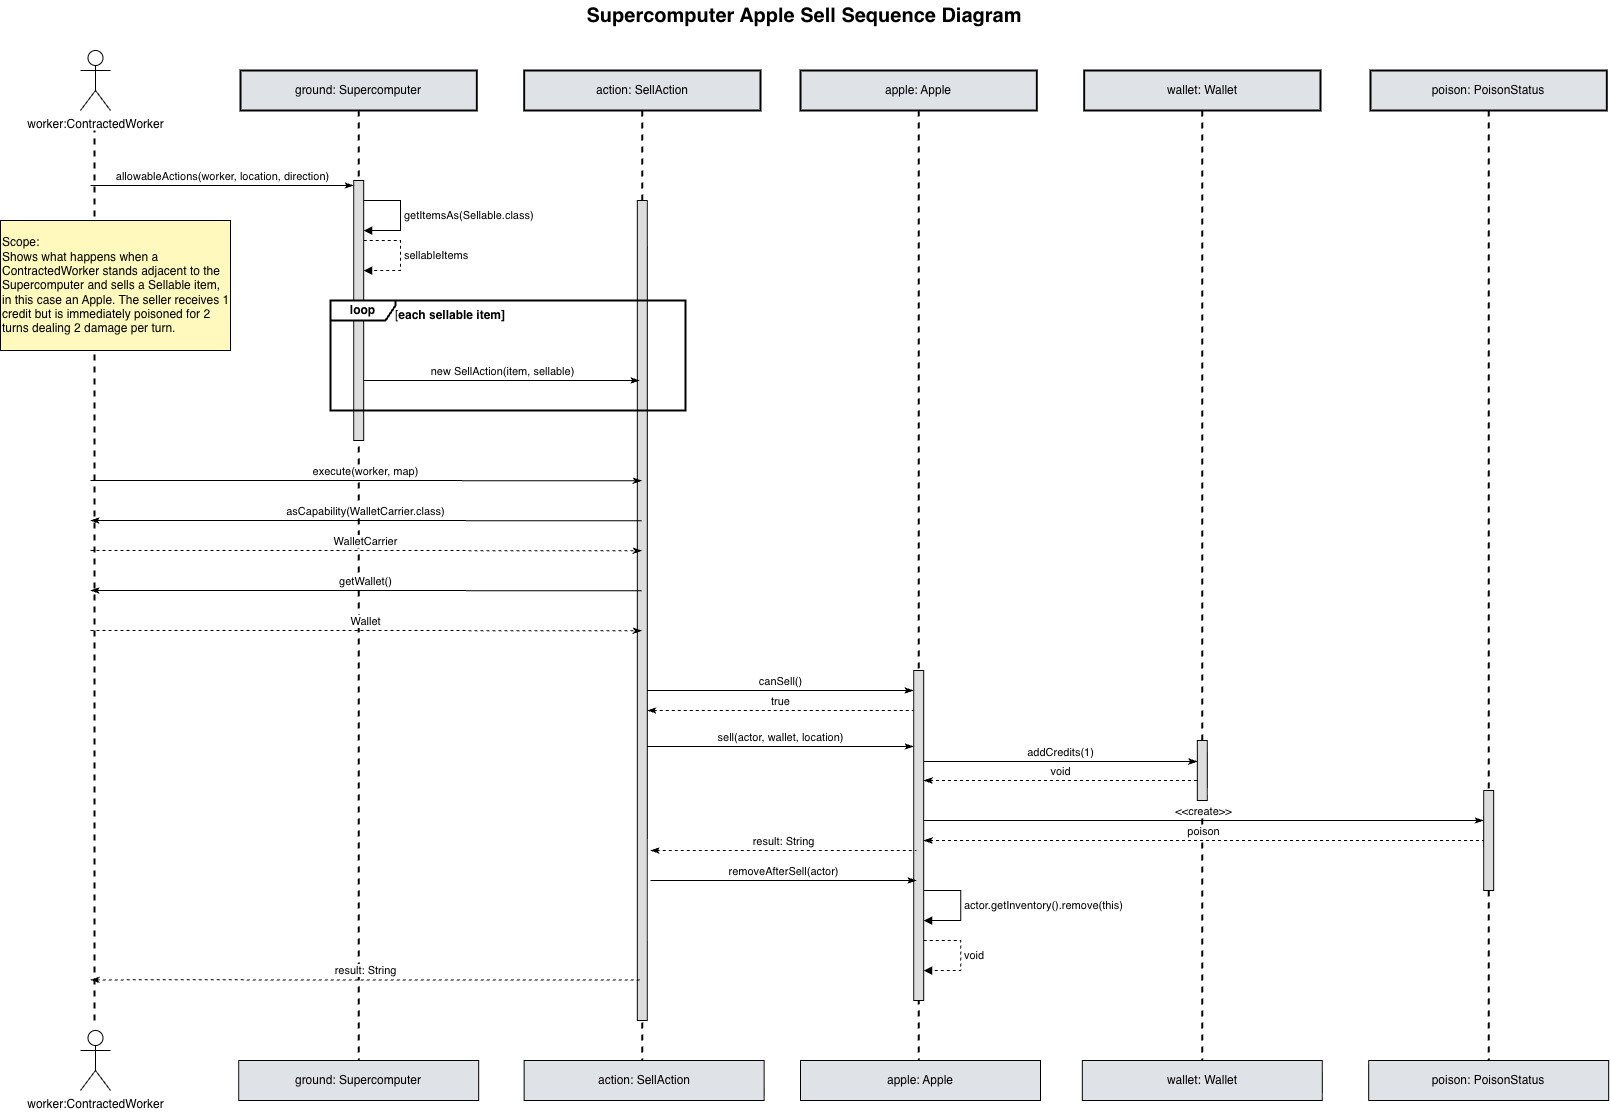

The diagram above was exported from draw.io. Its source (the exported page's mxGraphModel, read from the mxfile embedded in the PNG):
<mxGraphModel dx="3261" dy="1040" grid="1" gridSize="10" guides="1" tooltips="1" connect="1" arrows="1" fold="1" page="1" pageScale="1" pageWidth="1654" pageHeight="1169" math="0" shadow="0">
  <root>
    <mxCell id="0" />
    <mxCell id="1" parent="0" />
    <mxCell id="P5xLQ4iKj7zBWaLshbRB-7" connectable="0" parent="1" style="group;strokeWidth=2;" value="" vertex="1">
      <mxGeometry height="1030" width="523.64" x="-831" y="100" as="geometry" />
    </mxCell>
    <mxCell id="P5xLQ4iKj7zBWaLshbRB-8" parent="P5xLQ4iKj7zBWaLshbRB-7" style="shape=umlLifeline;perimeter=lifelinePerimeter;whiteSpace=wrap;html=1;container=1;dropTarget=0;collapsible=0;recursiveResize=0;outlineConnect=0;portConstraint=eastwest;newEdgeStyle={&quot;edgeStyle&quot;:&quot;elbowEdgeStyle&quot;,&quot;elbow&quot;:&quot;vertical&quot;,&quot;curved&quot;:0,&quot;rounded&quot;:0};fillColor=light-dark(#DFE2E7,#DFE2E7);strokeWidth=2;" value="apple: Apple" vertex="1">
      <mxGeometry height="1010" width="236.36" as="geometry" />
    </mxCell>
    <mxCell id="P5xLQ4iKj7zBWaLshbRB-9" parent="P5xLQ4iKj7zBWaLshbRB-7" style="shape=umlLifeline;perimeter=lifelinePerimeter;whiteSpace=wrap;html=1;container=1;dropTarget=0;collapsible=0;recursiveResize=0;outlineConnect=0;portConstraint=eastwest;newEdgeStyle={&quot;edgeStyle&quot;:&quot;elbowEdgeStyle&quot;,&quot;elbow&quot;:&quot;vertical&quot;,&quot;curved&quot;:0,&quot;rounded&quot;:0};fillColor=light-dark(#DFE2E7,#DFE2E7);strokeWidth=2;" value="wallet: Wallet" vertex="1">
      <mxGeometry height="1020" width="236.36" x="283.64" as="geometry" />
    </mxCell>
    <mxCell id="P5xLQ4iKj7zBWaLshbRB-32" parent="P5xLQ4iKj7zBWaLshbRB-7" style="html=1;points=[[0,0,0,0,5],[0,1,0,0,-5],[1,0,0,0,5],[1,1,0,0,-5]];perimeter=orthogonalPerimeter;outlineConnect=0;targetShapes=umlLifeline;portConstraint=eastwest;newEdgeStyle={&quot;curved&quot;:0,&quot;rounded&quot;:0};fillColor=#DDDDDD;" value="" vertex="1">
      <mxGeometry height="330" width="10" x="113.18" y="600" as="geometry" />
    </mxCell>
    <mxCell id="P5xLQ4iKj7zBWaLshbRB-41" parent="P5xLQ4iKj7zBWaLshbRB-7" style="html=1;points=[[0,0,0,0,5],[0,1,0,0,-5],[1,0,0,0,5],[1,1,0,0,-5]];perimeter=orthogonalPerimeter;outlineConnect=0;targetShapes=umlLifeline;portConstraint=eastwest;newEdgeStyle={&quot;curved&quot;:0,&quot;rounded&quot;:0};fillColor=#DDDDDD;" value="" vertex="1">
      <mxGeometry height="60" width="10" x="396.82" y="670" as="geometry" />
    </mxCell>
    <mxCell id="P5xLQ4iKj7zBWaLshbRB-61" edge="1" parent="P5xLQ4iKj7zBWaLshbRB-7" style="html=1;verticalAlign=bottom;endArrow=classicThin;rounded=0;endFill=1;strokeWidth=1;endSize=6;startSize=6;targetPerimeterSpacing=0;edgeStyle=orthogonalEdgeStyle;" target="P5xLQ4iKj7zBWaLshbRB-41" value="addCredits(1)">
      <mxGeometry relative="1" width="80" as="geometry">
        <mxPoint as="offset" />
        <Array as="points">
          <mxPoint x="330" y="691" />
          <mxPoint x="330" y="691" />
        </Array>
        <mxPoint x="123.18000000000006" y="691.01" as="sourcePoint" />
        <mxPoint x="389.18000000000006" y="691.01" as="targetPoint" />
      </mxGeometry>
    </mxCell>
    <mxCell id="P5xLQ4iKj7zBWaLshbRB-62" edge="1" parent="P5xLQ4iKj7zBWaLshbRB-7" style="html=1;verticalAlign=bottom;endArrow=none;rounded=0;endFill=0;strokeWidth=1;endSize=6;startSize=6;targetPerimeterSpacing=0;edgeStyle=orthogonalEdgeStyle;startArrow=classicThin;startFill=1;dashed=1;" value="void">
      <mxGeometry relative="1" width="80" as="geometry">
        <mxPoint as="offset" />
        <Array as="points">
          <mxPoint x="397" y="710" />
        </Array>
        <mxPoint x="123.17999999999995" y="710" as="sourcePoint" />
        <mxPoint x="397" y="710.99" as="targetPoint" />
      </mxGeometry>
    </mxCell>
    <mxCell id="P5xLQ4iKj7zBWaLshbRB-63" edge="1" parent="P5xLQ4iKj7zBWaLshbRB-7" style="html=1;verticalAlign=bottom;endArrow=classicThin;rounded=0;endFill=1;strokeWidth=1;endSize=6;startSize=6;targetPerimeterSpacing=0;edgeStyle=orthogonalEdgeStyle;" value="&amp;lt;&amp;lt;create&amp;gt;&amp;gt;">
      <mxGeometry relative="1" width="80" as="geometry">
        <mxPoint as="offset" />
        <Array as="points">
          <mxPoint x="540" y="750" />
          <mxPoint x="540" y="750" />
        </Array>
        <mxPoint x="123.18000000000006" y="750" as="sourcePoint" />
        <mxPoint x="683.1800000000003" y="750" as="targetPoint" />
      </mxGeometry>
    </mxCell>
    <mxCell id="P5xLQ4iKj7zBWaLshbRB-64" edge="1" parent="P5xLQ4iKj7zBWaLshbRB-7" style="html=1;verticalAlign=bottom;endArrow=none;rounded=0;endFill=0;strokeWidth=1;endSize=6;startSize=6;targetPerimeterSpacing=0;edgeStyle=orthogonalEdgeStyle;startArrow=classicThin;startFill=1;dashed=1;" value="poison">
      <mxGeometry relative="1" width="80" as="geometry">
        <mxPoint as="offset" />
        <Array as="points">
          <mxPoint x="540" y="770" />
          <mxPoint x="540" y="770" />
        </Array>
        <mxPoint x="123.17999999999996" y="770" as="sourcePoint" />
        <mxPoint x="683" y="770" as="targetPoint" />
      </mxGeometry>
    </mxCell>
    <mxCell id="P5xLQ4iKj7zBWaLshbRB-68" edge="1" parent="P5xLQ4iKj7zBWaLshbRB-7" style="html=1;align=left;spacingLeft=2;endArrow=block;rounded=0;edgeStyle=orthogonalEdgeStyle;curved=0;rounded=0;" value="actor.getInventory().remove(this)">
      <mxGeometry relative="1" as="geometry">
        <Array as="points">
          <mxPoint x="160.17999999999995" y="820" />
          <mxPoint x="160.17999999999995" y="850" />
        </Array>
        <mxPoint x="123.17999999999995" y="820" as="sourcePoint" />
        <mxPoint x="123.17999999999995" y="850" as="targetPoint" />
      </mxGeometry>
    </mxCell>
    <mxCell id="P5xLQ4iKj7zBWaLshbRB-69" edge="1" parent="P5xLQ4iKj7zBWaLshbRB-7" style="html=1;align=left;spacingLeft=2;endArrow=block;rounded=0;edgeStyle=orthogonalEdgeStyle;curved=0;rounded=0;dashed=1;" value="void">
      <mxGeometry relative="1" as="geometry">
        <Array as="points">
          <mxPoint x="160.17999999999995" y="870" />
          <mxPoint x="160.17999999999995" y="900" />
        </Array>
        <mxPoint x="123.17999999999995" y="870" as="sourcePoint" />
        <mxPoint x="123.17999999999995" y="900" as="targetPoint" />
      </mxGeometry>
    </mxCell>
    <mxCell id="P5xLQ4iKj7zBWaLshbRB-18" parent="P5xLQ4iKj7zBWaLshbRB-7" style="rounded=0;whiteSpace=wrap;html=1;fillColor=light-dark(#DFE2E7,#DFE2E7);" value="apple: Apple" vertex="1">
      <mxGeometry height="40" width="240" x="1.1368683772161603e-13" y="990" as="geometry" />
    </mxCell>
    <mxCell id="P5xLQ4iKj7zBWaLshbRB-19" parent="P5xLQ4iKj7zBWaLshbRB-7" style="rounded=0;whiteSpace=wrap;html=1;fillColor=light-dark(#DFE2E7,#DFE2E7);" value="wallet: Wallet" vertex="1">
      <mxGeometry height="40" width="240" x="281.82" y="990" as="geometry" />
    </mxCell>
    <mxCell id="P5xLQ4iKj7zBWaLshbRB-11" parent="1" style="shape=umlActor;verticalLabelPosition=bottom;verticalAlign=top;html=1;outlineConnect=0;" value="worker:ContractedWorker" vertex="1">
      <mxGeometry height="60" width="30" x="-1551" y="80" as="geometry" />
    </mxCell>
    <mxCell id="P5xLQ4iKj7zBWaLshbRB-4" parent="1" style="shape=umlLifeline;perimeter=lifelinePerimeter;whiteSpace=wrap;html=1;container=0;dropTarget=0;collapsible=0;recursiveResize=0;outlineConnect=0;portConstraint=eastwest;newEdgeStyle={&quot;edgeStyle&quot;:&quot;elbowEdgeStyle&quot;,&quot;elbow&quot;:&quot;vertical&quot;,&quot;curved&quot;:0,&quot;rounded&quot;:0};fillColor=light-dark(#DFE2E7,#DFE2E7);strokeWidth=2;" value="ground: Supercomputer" vertex="1">
      <mxGeometry height="1000" width="236.36" x="-1391" y="100" as="geometry" />
    </mxCell>
    <mxCell id="P5xLQ4iKj7zBWaLshbRB-30" parent="P5xLQ4iKj7zBWaLshbRB-4" style="html=1;points=[[0,0,0,0,5],[0,1,0,0,-5],[1,0,0,0,5],[1,1,0,0,-5]];perimeter=orthogonalPerimeter;outlineConnect=0;targetShapes=umlLifeline;portConstraint=eastwest;newEdgeStyle={&quot;curved&quot;:0,&quot;rounded&quot;:0};fillColor=#DDDDDD;" value="" vertex="1">
      <mxGeometry height="260" width="10" x="113.18" y="110" as="geometry" />
    </mxCell>
    <mxCell id="P5xLQ4iKj7zBWaLshbRB-45" edge="1" parent="P5xLQ4iKj7zBWaLshbRB-4" source="P5xLQ4iKj7zBWaLshbRB-30" style="html=1;align=left;spacingLeft=2;endArrow=block;rounded=0;edgeStyle=orthogonalEdgeStyle;curved=0;rounded=0;" target="P5xLQ4iKj7zBWaLshbRB-30" value="getItemsAs(Sellable.class)">
      <mxGeometry relative="1" as="geometry">
        <Array as="points">
          <mxPoint x="160" y="130" />
          <mxPoint x="160" y="160" />
        </Array>
        <mxPoint x="130" y="130" as="sourcePoint" />
        <mxPoint x="131" y="160" as="targetPoint" />
      </mxGeometry>
    </mxCell>
    <mxCell id="P5xLQ4iKj7zBWaLshbRB-47" edge="1" parent="P5xLQ4iKj7zBWaLshbRB-4" source="P5xLQ4iKj7zBWaLshbRB-30" style="html=1;align=left;spacingLeft=2;endArrow=block;rounded=0;edgeStyle=orthogonalEdgeStyle;curved=0;rounded=0;dashed=1;" target="P5xLQ4iKj7zBWaLshbRB-30" value="sellableItems">
      <mxGeometry relative="1" as="geometry">
        <Array as="points">
          <mxPoint x="160" y="170" />
          <mxPoint x="160" y="200" />
        </Array>
        <mxPoint x="130" y="170" as="sourcePoint" />
        <mxPoint x="130" y="200" as="targetPoint" />
      </mxGeometry>
    </mxCell>
    <mxCell id="P5xLQ4iKj7zBWaLshbRB-5" parent="1" style="shape=umlLifeline;perimeter=lifelinePerimeter;whiteSpace=wrap;html=1;container=1;dropTarget=0;collapsible=0;recursiveResize=0;outlineConnect=0;portConstraint=eastwest;newEdgeStyle={&quot;edgeStyle&quot;:&quot;elbowEdgeStyle&quot;,&quot;elbow&quot;:&quot;vertical&quot;,&quot;curved&quot;:0,&quot;rounded&quot;:0};fillColor=light-dark(#DFE2E7,#DFE2E7);strokeWidth=2;" value="action: SellAction" vertex="1">
      <mxGeometry height="1000" width="236.36" x="-1107.3600000000001" y="100" as="geometry" />
    </mxCell>
    <mxCell id="P5xLQ4iKj7zBWaLshbRB-31" parent="P5xLQ4iKj7zBWaLshbRB-5" style="html=1;points=[[0,0,0,0,5],[0,1,0,0,-5],[1,0,0,0,5],[1,1,0,0,-5]];perimeter=orthogonalPerimeter;outlineConnect=0;targetShapes=umlLifeline;portConstraint=eastwest;newEdgeStyle={&quot;curved&quot;:0,&quot;rounded&quot;:0};fillColor=#DDDDDD;" value="" vertex="1">
      <mxGeometry height="820" width="10" x="113.18" y="130" as="geometry" />
    </mxCell>
    <mxCell id="P5xLQ4iKj7zBWaLshbRB-15" parent="1" style="rounded=0;whiteSpace=wrap;html=1;fillColor=light-dark(#DFE2E7,#DFE2E7);" value="ground: Supercomputer" vertex="1">
      <mxGeometry height="40" width="240" x="-1392.82" y="1090" as="geometry" />
    </mxCell>
    <mxCell id="P5xLQ4iKj7zBWaLshbRB-16" parent="1" style="rounded=0;whiteSpace=wrap;html=1;fillColor=light-dark(#DFE2E7,#DFE2E7);" value="action: SellAction" vertex="1">
      <mxGeometry height="40" width="240" x="-1107.3600000000001" y="1090" as="geometry" />
    </mxCell>
    <mxCell id="P5xLQ4iKj7zBWaLshbRB-21" parent="1" style="shape=umlActor;verticalLabelPosition=bottom;verticalAlign=top;html=1;outlineConnect=0;" value="worker:ContractedWorker" vertex="1">
      <mxGeometry height="60" width="30" x="-1551" y="1060" as="geometry" />
    </mxCell>
    <mxCell id="P5xLQ4iKj7zBWaLshbRB-23" edge="1" parent="1" style="endArrow=none;dashed=1;html=1;strokeWidth=2;rounded=0;" value="">
      <mxGeometry height="50" relative="1" width="50" as="geometry">
        <mxPoint x="-1537" y="1050" as="sourcePoint" />
        <mxPoint x="-1537" y="160" as="targetPoint" />
      </mxGeometry>
    </mxCell>
    <mxCell id="P5xLQ4iKj7zBWaLshbRB-22" parent="1" style="text;html=1;whiteSpace=wrap;strokeColor=default;fillColor=#FFF9BD;align=left;verticalAlign=middle;rounded=0;strokeWidth=1;fillStyle=solid;" value="&lt;div style=&quot;&quot;&gt;&lt;span style=&quot;background-color: transparent; color: light-dark(rgb(0, 0, 0), rgb(255, 255, 255));&quot;&gt;Scope:&lt;/span&gt;&lt;/div&gt;&lt;div style=&quot;&quot;&gt;Shows what happens when a ContractedWorker stands adjacent to the Supercomputer and sells a Sellable item, in this case an Apple. The seller receives 1 credit but is immediately poisoned for 2 turns dealing 2 damage per turn.&lt;/div&gt;" vertex="1">
      <mxGeometry height="130" width="230" x="-1631" y="250" as="geometry" />
    </mxCell>
    <mxCell id="P5xLQ4iKj7zBWaLshbRB-25" parent="1" style="shape=umlLifeline;perimeter=lifelinePerimeter;whiteSpace=wrap;html=1;container=1;dropTarget=0;collapsible=0;recursiveResize=0;outlineConnect=0;portConstraint=eastwest;newEdgeStyle={&quot;edgeStyle&quot;:&quot;elbowEdgeStyle&quot;,&quot;elbow&quot;:&quot;vertical&quot;,&quot;curved&quot;:0,&quot;rounded&quot;:0};fillColor=light-dark(#DFE2E7,#DFE2E7);strokeWidth=2;" value="poison: PoisonStatus" vertex="1">
      <mxGeometry height="1010" width="236.36" x="-261" y="100" as="geometry" />
    </mxCell>
    <mxCell id="P5xLQ4iKj7zBWaLshbRB-42" parent="P5xLQ4iKj7zBWaLshbRB-25" style="html=1;points=[[0,0,0,0,5],[0,1,0,0,-5],[1,0,0,0,5],[1,1,0,0,-5]];perimeter=orthogonalPerimeter;outlineConnect=0;targetShapes=umlLifeline;portConstraint=eastwest;newEdgeStyle={&quot;curved&quot;:0,&quot;rounded&quot;:0};fillColor=#DDDDDD;" value="" vertex="1">
      <mxGeometry height="100" width="10" x="113.18000000000006" y="720" as="geometry" />
    </mxCell>
    <mxCell id="P5xLQ4iKj7zBWaLshbRB-27" parent="1" style="rounded=0;whiteSpace=wrap;html=1;fillColor=light-dark(#DFE2E7,#DFE2E7);" value="poison: PoisonStatus" vertex="1">
      <mxGeometry height="40" width="240" x="-262.81999999999994" y="1090" as="geometry" />
    </mxCell>
    <mxCell id="P5xLQ4iKj7zBWaLshbRB-43" parent="1" style="text;html=1;whiteSpace=wrap;strokeColor=none;fillColor=none;align=center;verticalAlign=middle;rounded=0;" value="&lt;b&gt;&lt;font style=&quot;font-size: 20px;&quot;&gt;Supercomputer Apple Sell Sequence Diagram&lt;/font&gt;&lt;/b&gt;" vertex="1">
      <mxGeometry height="30" width="506.36" x="-1080" y="30" as="geometry" />
    </mxCell>
    <mxCell id="P5xLQ4iKj7zBWaLshbRB-44" edge="1" parent="1" style="html=1;verticalAlign=bottom;endArrow=classicThin;rounded=0;endFill=1;strokeWidth=1;endSize=6;startSize=6;targetPerimeterSpacing=0;edgeStyle=orthogonalEdgeStyle;entryX=0;entryY=0;entryDx=0;entryDy=5;entryPerimeter=0;" target="P5xLQ4iKj7zBWaLshbRB-30" value="allowableActions(worker, location, direction)">
      <mxGeometry relative="1" width="80" as="geometry">
        <mxPoint as="offset" />
        <Array as="points">
          <mxPoint x="-1531" y="215" />
        </Array>
        <mxPoint x="-1541" y="215" as="sourcePoint" />
        <mxPoint x="-1301" y="210" as="targetPoint" />
      </mxGeometry>
    </mxCell>
    <mxCell id="P5xLQ4iKj7zBWaLshbRB-48" parent="1" style="shape=umlFrame;whiteSpace=wrap;html=1;pointerEvents=0;width=65;height=20;strokeWidth=2;" value="&lt;b&gt;loop&lt;/b&gt;" vertex="1">
      <mxGeometry height="110" width="355" x="-1301" y="330" as="geometry" />
    </mxCell>
    <mxCell id="P5xLQ4iKj7zBWaLshbRB-49" parent="1" style="text;html=1;whiteSpace=wrap;strokeColor=none;fillColor=none;align=center;verticalAlign=middle;rounded=0;" value="[&lt;b&gt;each sellable item]&lt;/b&gt;" vertex="1">
      <mxGeometry height="30" width="140" x="-1251" y="330" as="geometry" />
    </mxCell>
    <mxCell id="P5xLQ4iKj7zBWaLshbRB-50" edge="1" parent="1" source="P5xLQ4iKj7zBWaLshbRB-30" style="html=1;verticalAlign=bottom;endArrow=classicThin;rounded=0;endFill=1;strokeWidth=1;endSize=6;startSize=6;targetPerimeterSpacing=0;edgeStyle=orthogonalEdgeStyle;entryX=0;entryY=0;entryDx=0;entryDy=5;entryPerimeter=0;" value="new SellAction(item, sellable)">
      <mxGeometry relative="1" width="80" as="geometry">
        <mxPoint as="offset" />
        <Array as="points">
          <mxPoint x="-1201" y="410" />
          <mxPoint x="-1201" y="410" />
        </Array>
        <mxPoint x="-1255" y="410" as="sourcePoint" />
        <mxPoint x="-992" y="410" as="targetPoint" />
      </mxGeometry>
    </mxCell>
    <mxCell id="P5xLQ4iKj7zBWaLshbRB-51" edge="1" parent="1" style="html=1;verticalAlign=bottom;endArrow=classicThin;rounded=0;endFill=1;strokeWidth=1;endSize=6;startSize=6;targetPerimeterSpacing=0;edgeStyle=orthogonalEdgeStyle;entryX=0.452;entryY=0.78;entryDx=0;entryDy=0;entryPerimeter=0;" value="execute(worker, map)">
      <mxGeometry relative="1" width="80" as="geometry">
        <mxPoint as="offset" />
        <Array as="points">
          <mxPoint x="-1461" y="510" />
          <mxPoint x="-1461" y="510" />
        </Array>
        <mxPoint x="-1541" y="510" as="sourcePoint" />
        <mxPoint x="-989.6636363636358" y="510.20000000000005" as="targetPoint" />
      </mxGeometry>
    </mxCell>
    <mxCell id="P5xLQ4iKj7zBWaLshbRB-52" edge="1" parent="1" style="html=1;verticalAlign=bottom;endArrow=none;rounded=0;endFill=0;strokeWidth=1;endSize=6;startSize=6;targetPerimeterSpacing=0;edgeStyle=orthogonalEdgeStyle;entryX=0.452;entryY=0.78;entryDx=0;entryDy=0;entryPerimeter=0;startArrow=classicThin;startFill=1;" value="asCapability(WalletCarrier.class)">
      <mxGeometry relative="1" width="80" as="geometry">
        <mxPoint as="offset" />
        <Array as="points">
          <mxPoint x="-1461" y="550" />
          <mxPoint x="-1461" y="550" />
        </Array>
        <mxPoint x="-1541" y="550" as="sourcePoint" />
        <mxPoint x="-989.6636363636358" y="550.2" as="targetPoint" />
      </mxGeometry>
    </mxCell>
    <mxCell id="P5xLQ4iKj7zBWaLshbRB-53" edge="1" parent="1" style="html=1;verticalAlign=bottom;endArrow=classicThin;rounded=0;endFill=1;strokeWidth=1;endSize=6;startSize=6;targetPerimeterSpacing=0;edgeStyle=orthogonalEdgeStyle;entryX=0.452;entryY=0.78;entryDx=0;entryDy=0;entryPerimeter=0;dashed=1;" value="WalletCarrier">
      <mxGeometry relative="1" width="80" as="geometry">
        <mxPoint as="offset" />
        <Array as="points">
          <mxPoint x="-1461" y="580" />
          <mxPoint x="-1461" y="580" />
        </Array>
        <mxPoint x="-1541" y="580" as="sourcePoint" />
        <mxPoint x="-989.6636363636358" y="580.2" as="targetPoint" />
      </mxGeometry>
    </mxCell>
    <mxCell id="P5xLQ4iKj7zBWaLshbRB-54" edge="1" parent="1" style="html=1;verticalAlign=bottom;endArrow=none;rounded=0;endFill=0;strokeWidth=1;endSize=6;startSize=6;targetPerimeterSpacing=0;edgeStyle=orthogonalEdgeStyle;entryX=0.452;entryY=0.78;entryDx=0;entryDy=0;entryPerimeter=0;startArrow=classicThin;startFill=1;" value="getWallet()">
      <mxGeometry relative="1" width="80" as="geometry">
        <mxPoint as="offset" />
        <Array as="points">
          <mxPoint x="-1461" y="620" />
          <mxPoint x="-1461" y="620" />
        </Array>
        <mxPoint x="-1541" y="620" as="sourcePoint" />
        <mxPoint x="-989.6636363636358" y="620.2" as="targetPoint" />
      </mxGeometry>
    </mxCell>
    <mxCell id="P5xLQ4iKj7zBWaLshbRB-55" edge="1" parent="1" style="html=1;verticalAlign=bottom;endArrow=classicThin;rounded=0;endFill=1;strokeWidth=1;endSize=6;startSize=6;targetPerimeterSpacing=0;edgeStyle=orthogonalEdgeStyle;entryX=0.452;entryY=0.78;entryDx=0;entryDy=0;entryPerimeter=0;dashed=1;" value="Wallet">
      <mxGeometry relative="1" width="80" as="geometry">
        <mxPoint as="offset" />
        <Array as="points">
          <mxPoint x="-1461" y="660" />
          <mxPoint x="-1461" y="660" />
        </Array>
        <mxPoint x="-1541" y="660" as="sourcePoint" />
        <mxPoint x="-989.6636363636358" y="660.2" as="targetPoint" />
      </mxGeometry>
    </mxCell>
    <mxCell id="P5xLQ4iKj7zBWaLshbRB-57" edge="1" parent="1" source="P5xLQ4iKj7zBWaLshbRB-31" style="html=1;verticalAlign=bottom;endArrow=none;rounded=0;endFill=0;strokeWidth=1;endSize=6;startSize=6;targetPerimeterSpacing=0;edgeStyle=orthogonalEdgeStyle;startArrow=classicThin;startFill=1;dashed=1;" target="P5xLQ4iKj7zBWaLshbRB-32" value="true">
      <mxGeometry relative="1" width="80" as="geometry">
        <mxPoint as="offset" />
        <Array as="points">
          <mxPoint x="-781" y="740" />
          <mxPoint x="-781" y="740" />
        </Array>
        <mxPoint x="-981" y="700" as="sourcePoint" />
        <mxPoint x="-721" y="700" as="targetPoint" />
      </mxGeometry>
    </mxCell>
    <mxCell id="P5xLQ4iKj7zBWaLshbRB-58" edge="1" parent="1" source="P5xLQ4iKj7zBWaLshbRB-31" style="html=1;verticalAlign=bottom;endArrow=classicThin;rounded=0;endFill=1;strokeWidth=1;endSize=6;startSize=6;targetPerimeterSpacing=0;edgeStyle=orthogonalEdgeStyle;" value="canSell()">
      <mxGeometry relative="1" width="80" as="geometry">
        <mxPoint as="offset" />
        <Array as="points">
          <mxPoint x="-911" y="720" />
          <mxPoint x="-911" y="720" />
        </Array>
        <mxPoint x="-981" y="720" as="sourcePoint" />
        <mxPoint x="-718" y="720" as="targetPoint" />
      </mxGeometry>
    </mxCell>
    <mxCell id="P5xLQ4iKj7zBWaLshbRB-59" edge="1" parent="1" style="html=1;verticalAlign=bottom;endArrow=classicThin;rounded=0;endFill=1;strokeWidth=1;endSize=6;startSize=6;targetPerimeterSpacing=0;edgeStyle=orthogonalEdgeStyle;" target="P5xLQ4iKj7zBWaLshbRB-32" value="sell(actor, wallet, location)">
      <mxGeometry relative="1" width="80" as="geometry">
        <mxPoint as="offset" />
        <Array as="points">
          <mxPoint x="-781" y="776" />
          <mxPoint x="-781" y="776" />
        </Array>
        <mxPoint x="-984.1799999999998" y="776" as="sourcePoint" />
        <mxPoint x="-721" y="776" as="targetPoint" />
      </mxGeometry>
    </mxCell>
    <mxCell id="P5xLQ4iKj7zBWaLshbRB-65" edge="1" parent="1" style="html=1;verticalAlign=bottom;endArrow=none;rounded=0;endFill=0;strokeWidth=1;endSize=6;startSize=6;targetPerimeterSpacing=0;edgeStyle=orthogonalEdgeStyle;startArrow=classicThin;startFill=1;dashed=1;" value="result: String">
      <mxGeometry relative="1" width="80" as="geometry">
        <mxPoint as="offset" />
        <Array as="points">
          <mxPoint x="-778" y="880" />
          <mxPoint x="-778" y="880" />
        </Array>
        <mxPoint x="-981" y="880" as="sourcePoint" />
        <mxPoint x="-715" y="880" as="targetPoint" />
      </mxGeometry>
    </mxCell>
    <mxCell id="P5xLQ4iKj7zBWaLshbRB-67" edge="1" parent="1" style="html=1;verticalAlign=bottom;endArrow=classicThin;rounded=0;endFill=1;strokeWidth=1;endSize=6;startSize=6;targetPerimeterSpacing=0;edgeStyle=orthogonalEdgeStyle;" value="removeAfterSell(actor)">
      <mxGeometry relative="1" width="80" as="geometry">
        <mxPoint as="offset" />
        <Array as="points">
          <mxPoint x="-908" y="910" />
          <mxPoint x="-908" y="910" />
        </Array>
        <mxPoint x="-981" y="910" as="sourcePoint" />
        <mxPoint x="-715" y="910" as="targetPoint" />
      </mxGeometry>
    </mxCell>
    <mxCell id="P5xLQ4iKj7zBWaLshbRB-70" edge="1" parent="1" style="html=1;verticalAlign=bottom;endArrow=none;rounded=0;endFill=0;strokeWidth=1;endSize=6;startSize=6;targetPerimeterSpacing=0;edgeStyle=orthogonalEdgeStyle;entryX=0.452;entryY=0.78;entryDx=0;entryDy=0;entryPerimeter=0;dashed=1;startArrow=classicThin;startFill=1;" value="result: String">
      <mxGeometry relative="1" width="80" as="geometry">
        <mxPoint as="offset" />
        <Array as="points">
          <mxPoint x="-1461" y="1009.4100000000001" />
          <mxPoint x="-1461" y="1009.4100000000001" />
        </Array>
        <mxPoint x="-1541" y="1009.4100000000001" as="sourcePoint" />
        <mxPoint x="-989.6636363636358" y="1009.6100000000001" as="targetPoint" />
      </mxGeometry>
    </mxCell>
  </root>
</mxGraphModel>